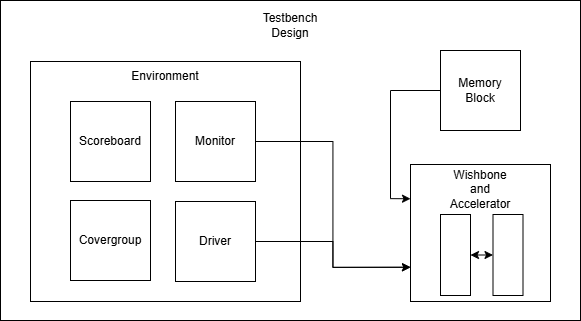

The diagram above was exported from draw.io. Its source (the exported page's mxGraphModel, read from the mxfile embedded in the PNG):
<mxGraphModel dx="2557" dy="1390" grid="1" gridSize="10" guides="1" tooltips="1" connect="1" arrows="1" fold="1" page="1" pageScale="1" pageWidth="3000" pageHeight="3000" math="0" shadow="0">
  <root>
    <mxCell id="0" />
    <mxCell id="1" parent="0" />
    <mxCell id="2" value="" style="rounded=0;whiteSpace=wrap;html=1;" vertex="1" parent="1">
      <mxGeometry x="1580" y="1880" width="580" height="320" as="geometry" />
    </mxCell>
    <mxCell id="3" value="Testbench Design" style="text;html=1;align=center;verticalAlign=middle;whiteSpace=wrap;rounded=0;" vertex="1" parent="1">
      <mxGeometry x="1840" y="1890" width="60" height="30" as="geometry" />
    </mxCell>
    <mxCell id="4" value="" style="group" vertex="1" connectable="0" parent="1">
      <mxGeometry x="1990" y="2044" width="140" height="137" as="geometry" />
    </mxCell>
    <mxCell id="5" value="" style="rounded=0;whiteSpace=wrap;html=1;" vertex="1" parent="4">
      <mxGeometry width="140" height="137" as="geometry" />
    </mxCell>
    <mxCell id="6" style="edgeStyle=orthogonalEdgeStyle;rounded=0;orthogonalLoop=1;jettySize=auto;html=1;exitX=1;exitY=0.5;exitDx=0;exitDy=0;entryX=0;entryY=0.5;entryDx=0;entryDy=0;startArrow=classic;startFill=1;" edge="1" parent="4" source="7" target="8">
      <mxGeometry relative="1" as="geometry" />
    </mxCell>
    <mxCell id="7" value="" style="rounded=0;whiteSpace=wrap;html=1;container=0;" vertex="1" parent="4">
      <mxGeometry x="30" y="50" width="29.999999999999996" height="81" as="geometry" />
    </mxCell>
    <mxCell id="8" value="" style="rounded=0;whiteSpace=wrap;html=1;container=0;" vertex="1" parent="4">
      <mxGeometry x="82.5" y="50" width="29.999999999999996" height="81" as="geometry" />
    </mxCell>
    <mxCell id="9" value="Wishbone and Accelerator" style="text;html=1;align=center;verticalAlign=middle;whiteSpace=wrap;rounded=0;" vertex="1" parent="4">
      <mxGeometry x="40" y="10" width="60" height="30" as="geometry" />
    </mxCell>
    <mxCell id="10" value="" style="group" vertex="1" connectable="0" parent="1">
      <mxGeometry x="2020" y="1930" width="80" height="80" as="geometry" />
    </mxCell>
    <mxCell id="11" value="" style="rounded=0;whiteSpace=wrap;html=1;" vertex="1" parent="10">
      <mxGeometry width="80" height="80" as="geometry" />
    </mxCell>
    <mxCell id="12" value="Memory Block" style="text;html=1;align=center;verticalAlign=middle;whiteSpace=wrap;rounded=0;" vertex="1" parent="10">
      <mxGeometry x="10" y="25" width="60" height="30" as="geometry" />
    </mxCell>
    <mxCell id="13" style="edgeStyle=orthogonalEdgeStyle;rounded=0;orthogonalLoop=1;jettySize=auto;html=1;exitX=0;exitY=0.5;exitDx=0;exitDy=0;entryX=0;entryY=0.25;entryDx=0;entryDy=0;" edge="1" source="11" target="5" parent="1">
      <mxGeometry relative="1" as="geometry">
        <Array as="points">
          <mxPoint x="1970" y="1970" />
          <mxPoint x="1970" y="2078" />
        </Array>
      </mxGeometry>
    </mxCell>
    <mxCell id="14" value="" style="group" vertex="1" connectable="0" parent="1">
      <mxGeometry x="1610" y="1941" width="270" height="240" as="geometry" />
    </mxCell>
    <mxCell id="15" value="" style="rounded=0;whiteSpace=wrap;html=1;container=0;" vertex="1" parent="14">
      <mxGeometry width="270" height="240" as="geometry" />
    </mxCell>
    <mxCell id="16" value="Environment" style="text;html=1;align=center;verticalAlign=middle;whiteSpace=wrap;rounded=0;container=0;" vertex="1" parent="14">
      <mxGeometry x="105" width="60" height="30" as="geometry" />
    </mxCell>
    <mxCell id="17" value="" style="rounded=0;whiteSpace=wrap;html=1;movable=1;resizable=1;rotatable=1;deletable=1;editable=1;locked=0;connectable=1;container=0;" vertex="1" parent="14">
      <mxGeometry x="145" y="140" width="80" height="80" as="geometry" />
    </mxCell>
    <mxCell id="18" value="Driver" style="text;html=1;align=center;verticalAlign=middle;whiteSpace=wrap;rounded=0;movable=1;resizable=1;rotatable=1;deletable=1;editable=1;locked=0;connectable=1;container=0;" vertex="1" parent="14">
      <mxGeometry x="155" y="165" width="60" height="30" as="geometry" />
    </mxCell>
    <mxCell id="19" value="" style="rounded=0;whiteSpace=wrap;html=1;movable=1;resizable=1;rotatable=1;deletable=1;editable=1;locked=0;connectable=1;container=0;" vertex="1" parent="14">
      <mxGeometry x="145" y="40" width="80" height="80" as="geometry" />
    </mxCell>
    <mxCell id="20" value="Monitor" style="text;html=1;align=center;verticalAlign=middle;whiteSpace=wrap;rounded=0;movable=1;resizable=1;rotatable=1;deletable=1;editable=1;locked=0;connectable=1;container=0;" vertex="1" parent="14">
      <mxGeometry x="155" y="65" width="60" height="30" as="geometry" />
    </mxCell>
    <mxCell id="21" value="" style="group" vertex="1" connectable="0" parent="14">
      <mxGeometry x="40" y="40" width="80" height="80" as="geometry" />
    </mxCell>
    <mxCell id="22" value="" style="rounded=0;whiteSpace=wrap;html=1;" vertex="1" parent="21">
      <mxGeometry width="80" height="80" as="geometry" />
    </mxCell>
    <mxCell id="23" value="Scoreboard" style="text;html=1;align=center;verticalAlign=middle;whiteSpace=wrap;rounded=0;" vertex="1" parent="21">
      <mxGeometry x="10" y="25" width="60" height="30" as="geometry" />
    </mxCell>
    <mxCell id="24" value="" style="group" vertex="1" connectable="0" parent="14">
      <mxGeometry x="40" y="139" width="80" height="80" as="geometry" />
    </mxCell>
    <mxCell id="25" value="" style="rounded=0;whiteSpace=wrap;html=1;" vertex="1" parent="24">
      <mxGeometry width="80" height="80" as="geometry" />
    </mxCell>
    <mxCell id="26" value="Covergroup" style="text;html=1;align=center;verticalAlign=middle;whiteSpace=wrap;rounded=0;" vertex="1" parent="24">
      <mxGeometry x="10" y="25" width="60" height="30" as="geometry" />
    </mxCell>
    <mxCell id="27" style="edgeStyle=orthogonalEdgeStyle;rounded=0;orthogonalLoop=1;jettySize=auto;html=1;entryX=0;entryY=0.75;entryDx=0;entryDy=0;" edge="1" source="17" target="5" parent="1">
      <mxGeometry relative="1" as="geometry" />
    </mxCell>
    <mxCell id="28" style="edgeStyle=orthogonalEdgeStyle;rounded=0;orthogonalLoop=1;jettySize=auto;html=1;entryX=0;entryY=0.75;entryDx=0;entryDy=0;" edge="1" source="19" target="5" parent="1">
      <mxGeometry relative="1" as="geometry" />
    </mxCell>
  </root>
</mxGraphModel>